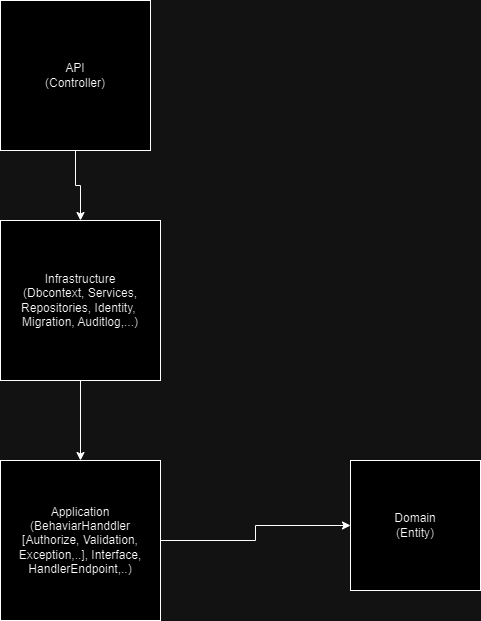

The diagram above was exported from draw.io. Its source (the exported page's mxGraphModel, read from the mxfile embedded in the PNG):
<mxGraphModel dx="1434" dy="738" grid="1" gridSize="10" guides="1" tooltips="1" connect="1" arrows="1" fold="1" page="1" pageScale="1" pageWidth="827" pageHeight="1169" math="0" shadow="0">
  <root>
    <mxCell id="0" />
    <mxCell id="1" parent="0" />
    <mxCell id="hAbstR3eVs4_-yFmEhhS-8" style="edgeStyle=orthogonalEdgeStyle;rounded=0;orthogonalLoop=1;jettySize=auto;html=1;exitX=0.5;exitY=1;exitDx=0;exitDy=0;" edge="1" parent="1" source="hAbstR3eVs4_-yFmEhhS-1" target="hAbstR3eVs4_-yFmEhhS-2">
      <mxGeometry relative="1" as="geometry" />
    </mxCell>
    <mxCell id="hAbstR3eVs4_-yFmEhhS-1" value="API&lt;br&gt;(Controller)" style="whiteSpace=wrap;html=1;aspect=fixed;" vertex="1" parent="1">
      <mxGeometry x="320" y="20" width="150" height="150" as="geometry" />
    </mxCell>
    <mxCell id="hAbstR3eVs4_-yFmEhhS-9" style="edgeStyle=orthogonalEdgeStyle;rounded=0;orthogonalLoop=1;jettySize=auto;html=1;exitX=0.5;exitY=1;exitDx=0;exitDy=0;" edge="1" parent="1" source="hAbstR3eVs4_-yFmEhhS-2" target="hAbstR3eVs4_-yFmEhhS-3">
      <mxGeometry relative="1" as="geometry" />
    </mxCell>
    <mxCell id="hAbstR3eVs4_-yFmEhhS-2" value="Infrastructure&lt;br&gt;(Dbcontext, Services, Repositories, Identity,&amp;nbsp; Migration, Auditlog,...)" style="whiteSpace=wrap;html=1;aspect=fixed;" vertex="1" parent="1">
      <mxGeometry x="320" y="240" width="160" height="160" as="geometry" />
    </mxCell>
    <mxCell id="hAbstR3eVs4_-yFmEhhS-11" style="edgeStyle=orthogonalEdgeStyle;rounded=0;orthogonalLoop=1;jettySize=auto;html=1;exitX=1;exitY=0.5;exitDx=0;exitDy=0;" edge="1" parent="1" source="hAbstR3eVs4_-yFmEhhS-3" target="hAbstR3eVs4_-yFmEhhS-4">
      <mxGeometry relative="1" as="geometry" />
    </mxCell>
    <mxCell id="hAbstR3eVs4_-yFmEhhS-3" value="Application&lt;br&gt;(BehaviarHanddler [Authorize, Validation, Exception,..], Interface, HandlerEndpoint,..)" style="whiteSpace=wrap;html=1;aspect=fixed;" vertex="1" parent="1">
      <mxGeometry x="320" y="480" width="160" height="160" as="geometry" />
    </mxCell>
    <mxCell id="hAbstR3eVs4_-yFmEhhS-4" value="Domain&lt;br&gt;(Entity)" style="whiteSpace=wrap;html=1;aspect=fixed;" vertex="1" parent="1">
      <mxGeometry x="670" y="480" width="130" height="130" as="geometry" />
    </mxCell>
  </root>
</mxGraphModel>